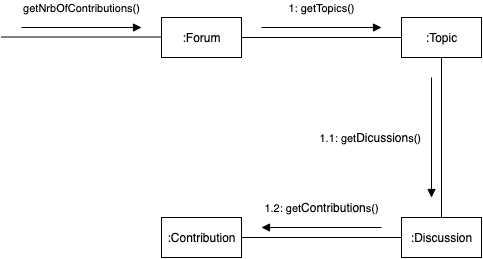

The diagram above was exported from draw.io. Its source (the exported page's mxGraphModel, read from the mxfile embedded in the PNG):
<mxGraphModel dx="656" dy="598" grid="1" gridSize="10" guides="1" tooltips="1" connect="1" arrows="1" fold="1" page="1" pageScale="1" pageWidth="827" pageHeight="1169" math="0" shadow="0">
  <root>
    <mxCell id="0" />
    <mxCell id="1" parent="0" />
    <mxCell id="SRYTgBMQT1X1v0DRz5Fn-9" value="" style="edgeStyle=orthogonalEdgeStyle;rounded=0;orthogonalLoop=1;jettySize=auto;html=1;entryX=0;entryY=0.5;entryDx=0;entryDy=0;endArrow=none;endFill=0;" edge="1" parent="1" source="SRYTgBMQT1X1v0DRz5Fn-3" target="SRYTgBMQT1X1v0DRz5Fn-4">
      <mxGeometry relative="1" as="geometry">
        <mxPoint x="360" y="80" as="targetPoint" />
      </mxGeometry>
    </mxCell>
    <mxCell id="SRYTgBMQT1X1v0DRz5Fn-3" value=":Forum" style="html=1;" vertex="1" parent="1">
      <mxGeometry x="200" y="60" width="80" height="40" as="geometry" />
    </mxCell>
    <mxCell id="SRYTgBMQT1X1v0DRz5Fn-4" value=":Topic" style="html=1;" vertex="1" parent="1">
      <mxGeometry x="440" y="60" width="80" height="40" as="geometry" />
    </mxCell>
    <mxCell id="SRYTgBMQT1X1v0DRz5Fn-5" value=":Discussion" style="html=1;" vertex="1" parent="1">
      <mxGeometry x="440" y="260" width="80" height="40" as="geometry" />
    </mxCell>
    <mxCell id="SRYTgBMQT1X1v0DRz5Fn-6" value=":Contribution" style="html=1;" vertex="1" parent="1">
      <mxGeometry x="200" y="260" width="80" height="40" as="geometry" />
    </mxCell>
    <mxCell id="SRYTgBMQT1X1v0DRz5Fn-10" value="" style="edgeStyle=orthogonalEdgeStyle;rounded=0;orthogonalLoop=1;jettySize=auto;html=1;entryX=0.5;entryY=1;entryDx=0;entryDy=0;endArrow=none;endFill=0;exitX=0.5;exitY=0;exitDx=0;exitDy=0;" edge="1" parent="1" source="SRYTgBMQT1X1v0DRz5Fn-5" target="SRYTgBMQT1X1v0DRz5Fn-4">
      <mxGeometry relative="1" as="geometry">
        <mxPoint x="290" y="90" as="sourcePoint" />
        <mxPoint x="450" y="90" as="targetPoint" />
      </mxGeometry>
    </mxCell>
    <mxCell id="SRYTgBMQT1X1v0DRz5Fn-11" value="" style="edgeStyle=orthogonalEdgeStyle;rounded=0;orthogonalLoop=1;jettySize=auto;html=1;entryX=1;entryY=0.5;entryDx=0;entryDy=0;endArrow=none;endFill=0;exitX=0;exitY=0.5;exitDx=0;exitDy=0;" edge="1" parent="1" source="SRYTgBMQT1X1v0DRz5Fn-5" target="SRYTgBMQT1X1v0DRz5Fn-6">
      <mxGeometry relative="1" as="geometry">
        <mxPoint x="490" y="270" as="sourcePoint" />
        <mxPoint x="490" y="110" as="targetPoint" />
      </mxGeometry>
    </mxCell>
    <mxCell id="SRYTgBMQT1X1v0DRz5Fn-12" value="getNrbOfContributions()" style="html=1;verticalAlign=bottom;endArrow=block;" edge="1" parent="1">
      <mxGeometry y="10" width="80" relative="1" as="geometry">
        <mxPoint x="60" y="70" as="sourcePoint" />
        <mxPoint x="180" y="70" as="targetPoint" />
        <mxPoint as="offset" />
      </mxGeometry>
    </mxCell>
    <mxCell id="SRYTgBMQT1X1v0DRz5Fn-13" value="" style="edgeStyle=orthogonalEdgeStyle;rounded=0;orthogonalLoop=1;jettySize=auto;html=1;entryX=0;entryY=0.5;entryDx=0;entryDy=0;endArrow=none;endFill=0;" edge="1" parent="1">
      <mxGeometry relative="1" as="geometry">
        <mxPoint x="40" y="79.5" as="sourcePoint" />
        <mxPoint x="200" y="79.5" as="targetPoint" />
      </mxGeometry>
    </mxCell>
    <mxCell id="SRYTgBMQT1X1v0DRz5Fn-14" value="1: getTopics()" style="html=1;verticalAlign=bottom;endArrow=block;" edge="1" parent="1">
      <mxGeometry y="10" width="80" relative="1" as="geometry">
        <mxPoint x="300" y="70" as="sourcePoint" />
        <mxPoint x="420" y="70" as="targetPoint" />
        <mxPoint as="offset" />
      </mxGeometry>
    </mxCell>
    <mxCell id="SRYTgBMQT1X1v0DRz5Fn-15" value="1.2: get&lt;span style=&quot;font-size: 12px&quot;&gt;Contribution&lt;/span&gt;s()" style="html=1;verticalAlign=bottom;endArrow=none;startArrow=block;startFill=1;endFill=0;" edge="1" parent="1">
      <mxGeometry y="10" width="80" relative="1" as="geometry">
        <mxPoint x="300" y="270" as="sourcePoint" />
        <mxPoint x="420" y="270" as="targetPoint" />
        <mxPoint as="offset" />
      </mxGeometry>
    </mxCell>
    <mxCell id="SRYTgBMQT1X1v0DRz5Fn-16" value="1.1: get&lt;span style=&quot;font-size: 12px&quot;&gt;Dicussion&lt;/span&gt;s()" style="html=1;verticalAlign=middle;endArrow=none;startArrow=block;startFill=1;endFill=0;labelPosition=left;verticalLabelPosition=middle;align=right;" edge="1" parent="1">
      <mxGeometry y="9" width="80" relative="1" as="geometry">
        <mxPoint x="470" y="240" as="sourcePoint" />
        <mxPoint x="470" y="120" as="targetPoint" />
        <mxPoint as="offset" />
      </mxGeometry>
    </mxCell>
  </root>
</mxGraphModel>